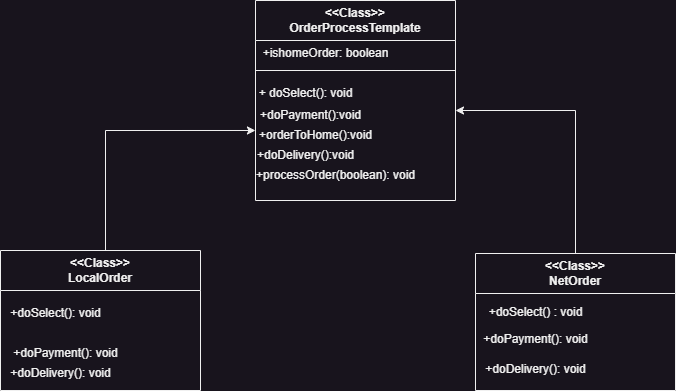

The diagram above was exported from draw.io. Its source (the exported page's mxGraphModel, read from the mxfile embedded in the PNG):
<mxGraphModel dx="1050" dy="491" grid="1" gridSize="10" guides="1" tooltips="1" connect="1" arrows="1" fold="1" page="1" pageScale="1" pageWidth="1169" pageHeight="827" math="0" shadow="0">
  <root>
    <mxCell id="0" />
    <mxCell id="1" parent="0" />
    <mxCell id="w1OQdlBQDTGpMxelsmzX-1" value="&amp;lt;&amp;lt;Class&amp;gt;&amp;gt;&lt;br&gt;OrderProcessTemplate" style="swimlane;whiteSpace=wrap;html=1;startSize=40;" parent="1" vertex="1">
      <mxGeometry x="370" y="90" width="200" height="200" as="geometry" />
    </mxCell>
    <mxCell id="w1OQdlBQDTGpMxelsmzX-6" value="+ishomeOrder: boolean" style="text;html=1;align=center;verticalAlign=middle;resizable=0;points=[];autosize=1;strokeColor=none;fillColor=none;" parent="w1OQdlBQDTGpMxelsmzX-1" vertex="1">
      <mxGeometry x="-5" y="38" width="150" height="30" as="geometry" />
    </mxCell>
    <mxCell id="w1OQdlBQDTGpMxelsmzX-7" value="+ doSelect(): void" style="text;html=1;align=center;verticalAlign=middle;resizable=0;points=[];autosize=1;strokeColor=none;fillColor=none;" parent="w1OQdlBQDTGpMxelsmzX-1" vertex="1">
      <mxGeometry x="-10" y="78" width="120" height="30" as="geometry" />
    </mxCell>
    <mxCell id="w1OQdlBQDTGpMxelsmzX-10" value="+doPayment():void" style="text;html=1;align=center;verticalAlign=middle;resizable=0;points=[];autosize=1;strokeColor=none;fillColor=none;" parent="w1OQdlBQDTGpMxelsmzX-1" vertex="1">
      <mxGeometry x="-5" y="100" width="120" height="30" as="geometry" />
    </mxCell>
    <mxCell id="w1OQdlBQDTGpMxelsmzX-11" value="+orderToHome():void" style="text;html=1;align=center;verticalAlign=middle;resizable=0;points=[];autosize=1;strokeColor=none;fillColor=none;" parent="w1OQdlBQDTGpMxelsmzX-1" vertex="1">
      <mxGeometry x="-10" y="120" width="140" height="30" as="geometry" />
    </mxCell>
    <mxCell id="w1OQdlBQDTGpMxelsmzX-12" value="+doDelivery():void" style="text;html=1;align=center;verticalAlign=middle;resizable=0;points=[];autosize=1;strokeColor=none;fillColor=none;" parent="w1OQdlBQDTGpMxelsmzX-1" vertex="1">
      <mxGeometry x="-10" y="140" width="120" height="30" as="geometry" />
    </mxCell>
    <mxCell id="w1OQdlBQDTGpMxelsmzX-13" value="+processOrder(boolean): void" style="text;html=1;align=center;verticalAlign=middle;resizable=0;points=[];autosize=1;strokeColor=none;fillColor=none;" parent="w1OQdlBQDTGpMxelsmzX-1" vertex="1">
      <mxGeometry x="-10" y="160" width="180" height="30" as="geometry" />
    </mxCell>
    <mxCell id="w1OQdlBQDTGpMxelsmzX-23" style="edgeStyle=orthogonalEdgeStyle;rounded=0;orthogonalLoop=1;jettySize=auto;html=1;exitX=0.5;exitY=0;exitDx=0;exitDy=0;" parent="1" source="w1OQdlBQDTGpMxelsmzX-2" edge="1">
      <mxGeometry relative="1" as="geometry">
        <mxPoint x="570" y="200" as="targetPoint" />
        <Array as="points">
          <mxPoint x="690" y="200" />
        </Array>
      </mxGeometry>
    </mxCell>
    <mxCell id="w1OQdlBQDTGpMxelsmzX-2" value="&amp;lt;&amp;lt;Class&amp;gt;&amp;gt;&lt;br&gt;NetOrder" style="swimlane;whiteSpace=wrap;html=1;startSize=40;" parent="1" vertex="1">
      <mxGeometry x="590" y="343" width="200" height="137" as="geometry" />
    </mxCell>
    <mxCell id="w1OQdlBQDTGpMxelsmzX-20" value="+doPayment(): void" style="text;html=1;align=center;verticalAlign=middle;resizable=0;points=[];autosize=1;strokeColor=none;fillColor=none;" parent="w1OQdlBQDTGpMxelsmzX-2" vertex="1">
      <mxGeometry x="-5" y="71" width="130" height="30" as="geometry" />
    </mxCell>
    <mxCell id="w1OQdlBQDTGpMxelsmzX-18" value="+doSelect() : void" style="text;html=1;align=center;verticalAlign=middle;resizable=0;points=[];autosize=1;strokeColor=none;fillColor=none;" parent="w1OQdlBQDTGpMxelsmzX-2" vertex="1">
      <mxGeometry y="44" width="120" height="30" as="geometry" />
    </mxCell>
    <mxCell id="w1OQdlBQDTGpMxelsmzX-21" value="+doDelivery(): void" style="text;html=1;align=center;verticalAlign=middle;resizable=0;points=[];autosize=1;strokeColor=none;fillColor=none;" parent="w1OQdlBQDTGpMxelsmzX-2" vertex="1">
      <mxGeometry y="101" width="120" height="30" as="geometry" />
    </mxCell>
    <mxCell id="w1OQdlBQDTGpMxelsmzX-22" style="edgeStyle=orthogonalEdgeStyle;rounded=0;orthogonalLoop=1;jettySize=auto;html=1;exitX=0.5;exitY=0;exitDx=0;exitDy=0;entryX=0.071;entryY=0.333;entryDx=0;entryDy=0;entryPerimeter=0;" parent="1" source="w1OQdlBQDTGpMxelsmzX-4" target="w1OQdlBQDTGpMxelsmzX-11" edge="1">
      <mxGeometry relative="1" as="geometry">
        <Array as="points">
          <mxPoint x="220" y="220" />
        </Array>
      </mxGeometry>
    </mxCell>
    <mxCell id="w1OQdlBQDTGpMxelsmzX-4" value="&amp;lt;&amp;lt;Class&amp;gt;&amp;gt;&lt;br&gt;LocalOrder" style="swimlane;whiteSpace=wrap;html=1;startSize=40;" parent="1" vertex="1">
      <mxGeometry x="115" y="340" width="200" height="140" as="geometry" />
    </mxCell>
    <mxCell id="w1OQdlBQDTGpMxelsmzX-15" value="+doSelect(): void" style="text;html=1;align=center;verticalAlign=middle;resizable=0;points=[];autosize=1;strokeColor=none;fillColor=none;" parent="w1OQdlBQDTGpMxelsmzX-4" vertex="1">
      <mxGeometry y="48" width="110" height="30" as="geometry" />
    </mxCell>
    <mxCell id="w1OQdlBQDTGpMxelsmzX-17" value="+doDelivery(): void" style="text;html=1;align=center;verticalAlign=middle;resizable=0;points=[];autosize=1;strokeColor=none;fillColor=none;" parent="w1OQdlBQDTGpMxelsmzX-4" vertex="1">
      <mxGeometry y="108" width="120" height="30" as="geometry" />
    </mxCell>
    <mxCell id="w1OQdlBQDTGpMxelsmzX-5" value="" style="endArrow=none;html=1;rounded=0;" parent="1" edge="1">
      <mxGeometry width="50" height="50" relative="1" as="geometry">
        <mxPoint x="370" y="160" as="sourcePoint" />
        <mxPoint x="570" y="160" as="targetPoint" />
      </mxGeometry>
    </mxCell>
    <mxCell id="w1OQdlBQDTGpMxelsmzX-16" value="+doPayment(): void" style="text;html=1;align=center;verticalAlign=middle;resizable=0;points=[];autosize=1;strokeColor=none;fillColor=none;" parent="1" vertex="1">
      <mxGeometry x="115" y="428" width="130" height="30" as="geometry" />
    </mxCell>
  </root>
</mxGraphModel>